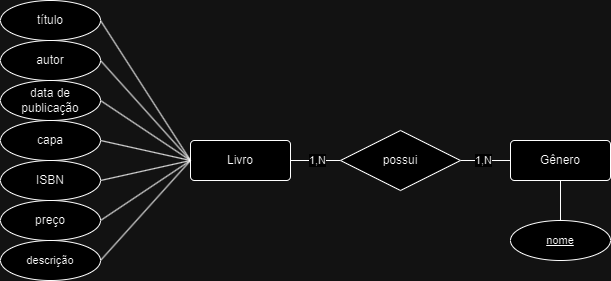

The diagram above was exported from draw.io. Its source (the exported page's mxGraphModel, read from the mxfile embedded in the PNG):
<mxGraphModel dx="1259" dy="686" grid="1" gridSize="10" guides="1" tooltips="1" connect="1" arrows="1" fold="1" page="1" pageScale="1" pageWidth="827" pageHeight="1169" math="0" shadow="0">
  <root>
    <mxCell id="0" />
    <mxCell id="1" parent="0" />
    <mxCell id="GiZ3K6CYcjC_RZ0WZf0F-1" style="edgeStyle=none;shape=connector;rounded=0;orthogonalLoop=1;jettySize=auto;html=1;entryX=1;entryY=0.5;entryDx=0;entryDy=0;strokeColor=default;align=center;verticalAlign=middle;fontFamily=Helvetica;fontSize=11;fontColor=default;labelBackgroundColor=default;endArrow=none;endFill=0;" parent="1" target="GiZ3K6CYcjC_RZ0WZf0F-10" edge="1">
      <mxGeometry relative="1" as="geometry">
        <mxPoint x="300" y="340" as="sourcePoint" />
      </mxGeometry>
    </mxCell>
    <mxCell id="BMPwSx__3M4kKRzWtOOG-3" style="rounded=0;orthogonalLoop=1;jettySize=auto;html=1;exitX=1;exitY=0.5;exitDx=0;exitDy=0;entryX=0;entryY=0.5;entryDx=0;entryDy=0;endArrow=none;endFill=0;" parent="1" source="GiZ3K6CYcjC_RZ0WZf0F-2" target="BMPwSx__3M4kKRzWtOOG-1" edge="1">
      <mxGeometry relative="1" as="geometry" />
    </mxCell>
    <mxCell id="BMPwSx__3M4kKRzWtOOG-5" value="1,N" style="edgeLabel;html=1;align=center;verticalAlign=middle;resizable=0;points=[];" parent="BMPwSx__3M4kKRzWtOOG-3" connectable="0" vertex="1">
      <mxGeometry x="0.024" y="1" relative="1" as="geometry">
        <mxPoint as="offset" />
      </mxGeometry>
    </mxCell>
    <mxCell id="GiZ3K6CYcjC_RZ0WZf0F-2" value="Livro" style="rounded=1;arcSize=10;whiteSpace=wrap;html=1;align=center;" parent="1" vertex="1">
      <mxGeometry x="300" y="320" width="100" height="40" as="geometry" />
    </mxCell>
    <mxCell id="GiZ3K6CYcjC_RZ0WZf0F-3" style="edgeStyle=none;shape=connector;rounded=0;orthogonalLoop=1;jettySize=auto;html=1;entryX=0;entryY=0.5;entryDx=0;entryDy=0;strokeColor=default;align=center;verticalAlign=middle;fontFamily=Helvetica;fontSize=11;fontColor=default;labelBackgroundColor=default;endArrow=none;endFill=0;exitX=1;exitY=0.5;exitDx=0;exitDy=0;" parent="1" source="GiZ3K6CYcjC_RZ0WZf0F-4" target="GiZ3K6CYcjC_RZ0WZf0F-2" edge="1">
      <mxGeometry relative="1" as="geometry">
        <mxPoint x="230" y="270" as="sourcePoint" />
      </mxGeometry>
    </mxCell>
    <mxCell id="GiZ3K6CYcjC_RZ0WZf0F-4" value="autor" style="ellipse;whiteSpace=wrap;html=1;align=center;" parent="1" vertex="1">
      <mxGeometry x="110" y="220" width="100" height="40" as="geometry" />
    </mxCell>
    <mxCell id="GiZ3K6CYcjC_RZ0WZf0F-5" style="edgeStyle=none;shape=connector;rounded=0;orthogonalLoop=1;jettySize=auto;html=1;exitX=1;exitY=0.5;exitDx=0;exitDy=0;entryX=0;entryY=0.5;entryDx=0;entryDy=0;strokeColor=default;align=center;verticalAlign=middle;fontFamily=Helvetica;fontSize=11;fontColor=default;labelBackgroundColor=default;endArrow=none;endFill=0;" parent="1" source="GiZ3K6CYcjC_RZ0WZf0F-6" target="GiZ3K6CYcjC_RZ0WZf0F-2" edge="1">
      <mxGeometry relative="1" as="geometry" />
    </mxCell>
    <mxCell id="GiZ3K6CYcjC_RZ0WZf0F-6" value="título" style="ellipse;whiteSpace=wrap;html=1;align=center;" parent="1" vertex="1">
      <mxGeometry x="110" y="180" width="100" height="40" as="geometry" />
    </mxCell>
    <mxCell id="GiZ3K6CYcjC_RZ0WZf0F-7" style="edgeStyle=none;shape=connector;rounded=0;orthogonalLoop=1;jettySize=auto;html=1;exitX=1;exitY=0.5;exitDx=0;exitDy=0;entryX=0;entryY=0.5;entryDx=0;entryDy=0;strokeColor=default;align=center;verticalAlign=middle;fontFamily=Helvetica;fontSize=11;fontColor=default;labelBackgroundColor=default;endArrow=none;endFill=0;" parent="1" source="GiZ3K6CYcjC_RZ0WZf0F-8" target="GiZ3K6CYcjC_RZ0WZf0F-2" edge="1">
      <mxGeometry relative="1" as="geometry" />
    </mxCell>
    <mxCell id="GiZ3K6CYcjC_RZ0WZf0F-8" value="preço" style="ellipse;whiteSpace=wrap;html=1;align=center;" parent="1" vertex="1">
      <mxGeometry x="110" y="380" width="100" height="40" as="geometry" />
    </mxCell>
    <mxCell id="GiZ3K6CYcjC_RZ0WZf0F-10" value="data de publicação" style="ellipse;whiteSpace=wrap;html=1;align=center;" parent="1" vertex="1">
      <mxGeometry x="110" y="260" width="100" height="40" as="geometry" />
    </mxCell>
    <mxCell id="GiZ3K6CYcjC_RZ0WZf0F-11" style="edgeStyle=none;shape=connector;rounded=0;orthogonalLoop=1;jettySize=auto;html=1;exitX=1;exitY=0.5;exitDx=0;exitDy=0;strokeColor=default;align=center;verticalAlign=middle;fontFamily=Helvetica;fontSize=11;fontColor=default;labelBackgroundColor=default;endArrow=none;endFill=0;" parent="1" source="GiZ3K6CYcjC_RZ0WZf0F-12" edge="1">
      <mxGeometry relative="1" as="geometry">
        <mxPoint x="300" y="340" as="targetPoint" />
      </mxGeometry>
    </mxCell>
    <mxCell id="GiZ3K6CYcjC_RZ0WZf0F-12" value="ISBN" style="ellipse;whiteSpace=wrap;html=1;align=center;" parent="1" vertex="1">
      <mxGeometry x="110" y="340" width="100" height="40" as="geometry" />
    </mxCell>
    <mxCell id="GiZ3K6CYcjC_RZ0WZf0F-13" value="" style="edgeStyle=none;shape=connector;rounded=0;orthogonalLoop=1;jettySize=auto;html=1;strokeColor=default;align=center;verticalAlign=middle;fontFamily=Helvetica;fontSize=11;fontColor=default;labelBackgroundColor=default;endArrow=none;endFill=0;exitX=1;exitY=0.5;exitDx=0;exitDy=0;entryX=0;entryY=0.5;entryDx=0;entryDy=0;" parent="1" source="GiZ3K6CYcjC_RZ0WZf0F-14" target="GiZ3K6CYcjC_RZ0WZf0F-2" edge="1">
      <mxGeometry relative="1" as="geometry">
        <mxPoint x="320" y="350" as="targetPoint" />
      </mxGeometry>
    </mxCell>
    <mxCell id="GiZ3K6CYcjC_RZ0WZf0F-14" value="capa" style="ellipse;whiteSpace=wrap;html=1;align=center;" parent="1" vertex="1">
      <mxGeometry x="110" y="300" width="100" height="40" as="geometry" />
    </mxCell>
    <mxCell id="GiZ3K6CYcjC_RZ0WZf0F-16" style="edgeStyle=none;shape=connector;rounded=0;orthogonalLoop=1;jettySize=auto;html=1;exitX=1;exitY=0.5;exitDx=0;exitDy=0;strokeColor=default;align=center;verticalAlign=middle;fontFamily=Helvetica;fontSize=11;fontColor=default;labelBackgroundColor=default;endArrow=none;endFill=0;entryX=0;entryY=0.5;entryDx=0;entryDy=0;" parent="1" target="GiZ3K6CYcjC_RZ0WZf0F-2" edge="1">
      <mxGeometry relative="1" as="geometry">
        <mxPoint x="400" y="300" as="targetPoint" />
        <mxPoint x="210" y="440" as="sourcePoint" />
      </mxGeometry>
    </mxCell>
    <mxCell id="jKzECGQB1AzPUyvDN1nQ-1" value="descrição" style="ellipse;whiteSpace=wrap;html=1;align=center;fontFamily=Helvetica;fontSize=11;fontColor=default;labelBackgroundColor=default;" parent="1" vertex="1">
      <mxGeometry x="110" y="420" width="100" height="40" as="geometry" />
    </mxCell>
    <mxCell id="BMPwSx__3M4kKRzWtOOG-4" style="rounded=0;orthogonalLoop=1;jettySize=auto;html=1;exitX=1;exitY=0.5;exitDx=0;exitDy=0;entryX=0;entryY=0.5;entryDx=0;entryDy=0;endArrow=none;endFill=0;" parent="1" source="BMPwSx__3M4kKRzWtOOG-1" target="BMPwSx__3M4kKRzWtOOG-2" edge="1">
      <mxGeometry relative="1" as="geometry" />
    </mxCell>
    <mxCell id="HYUy75tHSa2xOYU-YClj-1" value="1,N" style="edgeLabel;html=1;align=center;verticalAlign=middle;resizable=0;points=[];" parent="BMPwSx__3M4kKRzWtOOG-4" connectable="0" vertex="1">
      <mxGeometry x="-0.152" y="-2" relative="1" as="geometry">
        <mxPoint x="1" y="-3" as="offset" />
      </mxGeometry>
    </mxCell>
    <mxCell id="BMPwSx__3M4kKRzWtOOG-1" value="possui" style="shape=rhombus;perimeter=rhombusPerimeter;whiteSpace=wrap;html=1;align=center;" parent="1" vertex="1">
      <mxGeometry x="450" y="310" width="120" height="60" as="geometry" />
    </mxCell>
    <mxCell id="ghrhVoLr9e8mUadifSt--2" style="edgeStyle=none;shape=connector;rounded=0;orthogonalLoop=1;jettySize=auto;html=1;exitX=0.5;exitY=1;exitDx=0;exitDy=0;entryX=0.5;entryY=0;entryDx=0;entryDy=0;strokeColor=default;align=center;verticalAlign=middle;fontFamily=Helvetica;fontSize=11;fontColor=default;labelBackgroundColor=default;endArrow=none;endFill=0;" parent="1" source="BMPwSx__3M4kKRzWtOOG-2" target="ghrhVoLr9e8mUadifSt--1" edge="1">
      <mxGeometry relative="1" as="geometry" />
    </mxCell>
    <mxCell id="BMPwSx__3M4kKRzWtOOG-2" value="Gênero" style="rounded=1;arcSize=10;whiteSpace=wrap;html=1;align=center;" parent="1" vertex="1">
      <mxGeometry x="620" y="320" width="100" height="40" as="geometry" />
    </mxCell>
    <mxCell id="ghrhVoLr9e8mUadifSt--1" value="nome" style="ellipse;whiteSpace=wrap;html=1;align=center;fontStyle=4;fontFamily=Helvetica;fontSize=11;fontColor=default;labelBackgroundColor=default;" parent="1" vertex="1">
      <mxGeometry x="620" y="400" width="100" height="40" as="geometry" />
    </mxCell>
  </root>
</mxGraphModel>